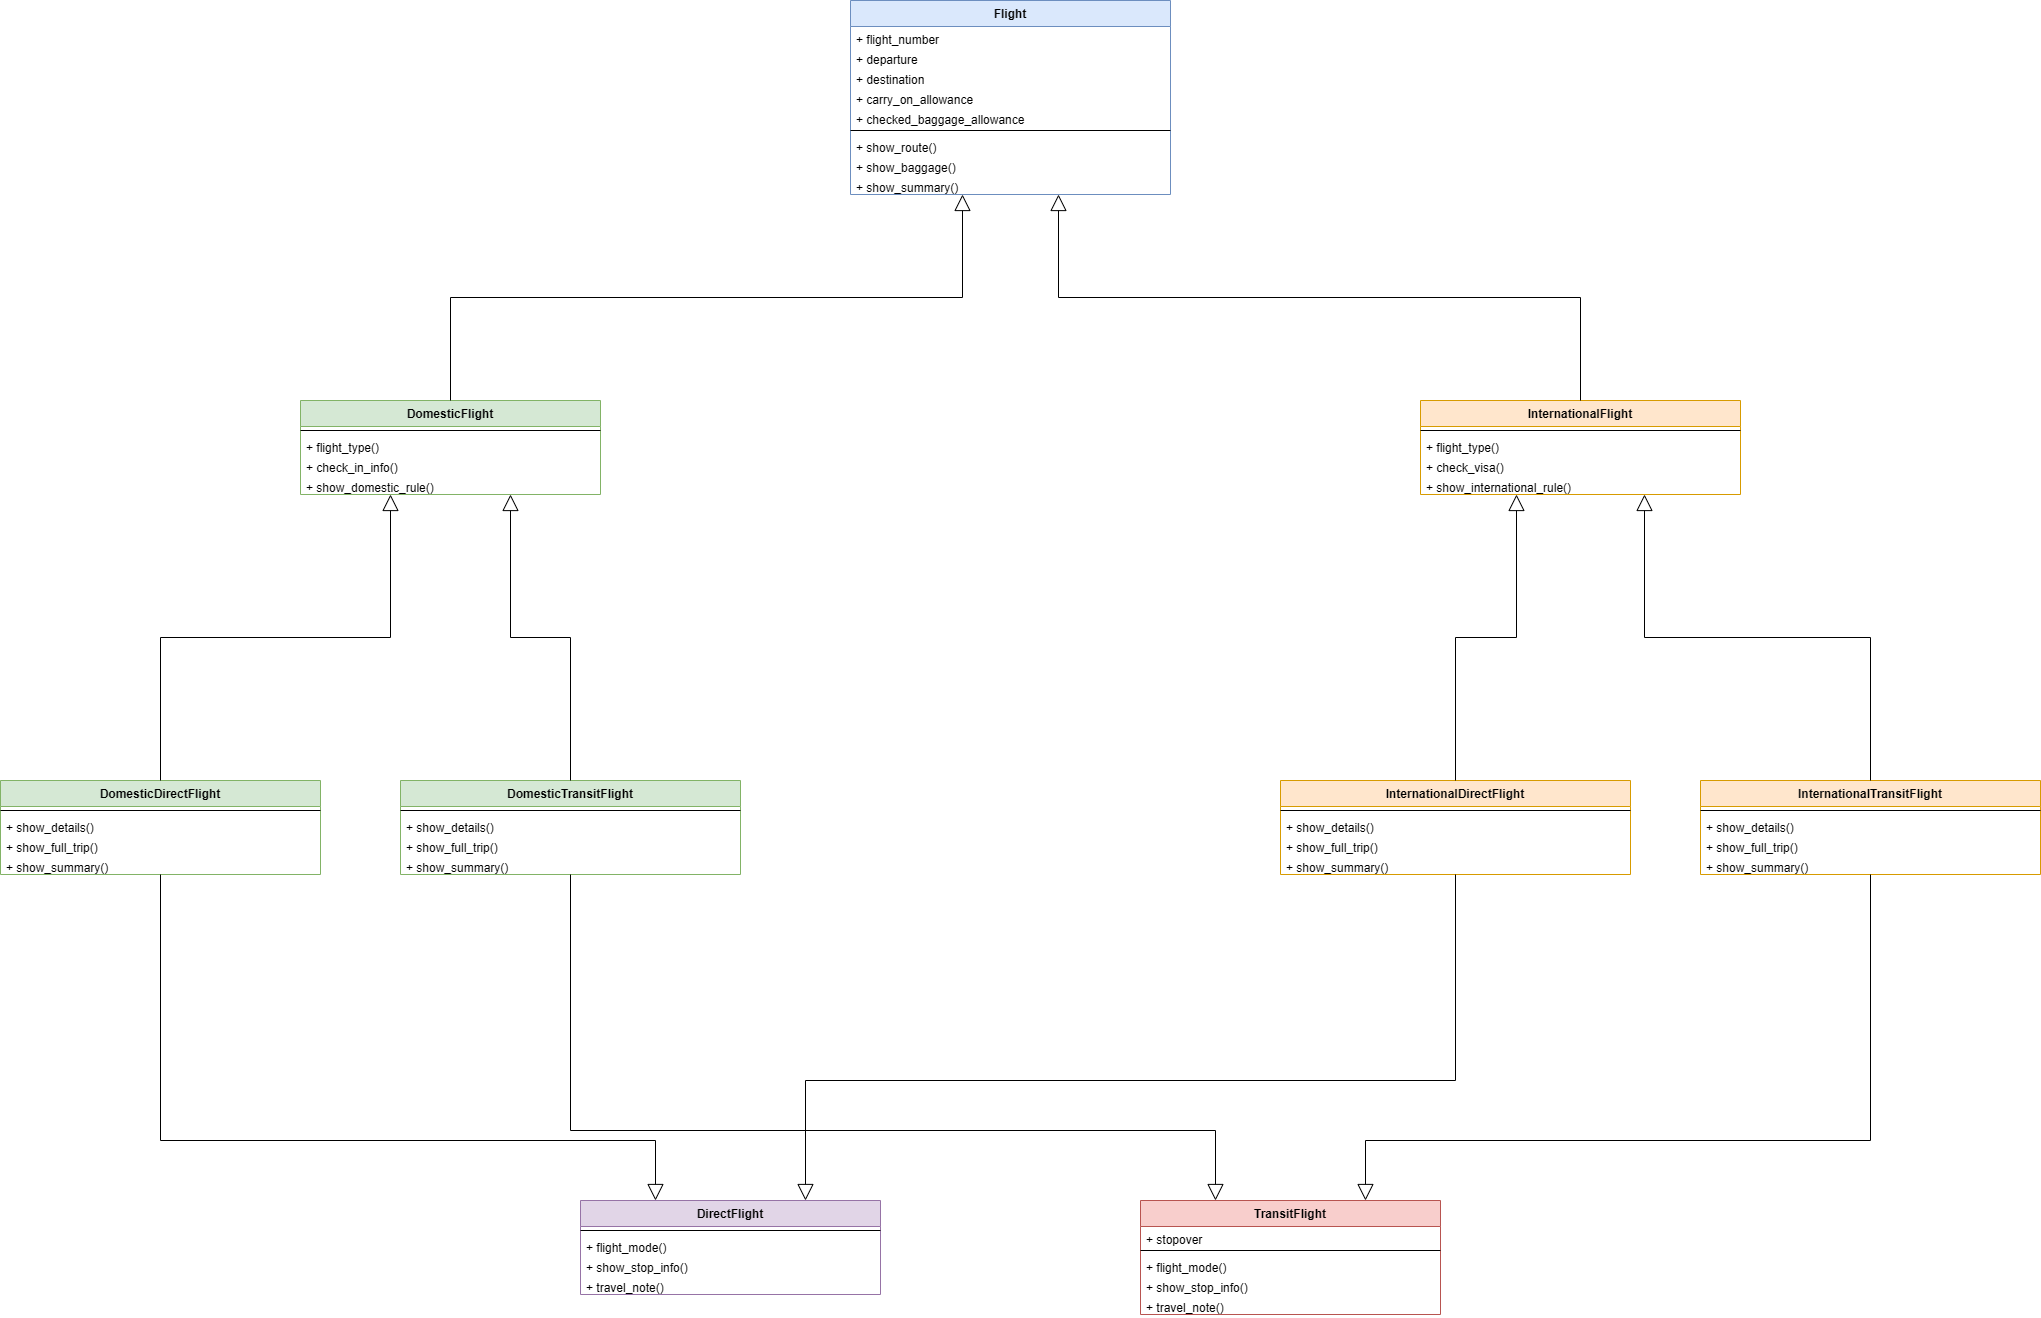

The diagram above was exported from draw.io. Its source (the exported page's mxGraphModel, read from the mxfile embedded in the PNG):
<mxGraphModel dx="2324" dy="1347" grid="1" gridSize="10" guides="1" tooltips="1" connect="1" arrows="1" fold="1" page="1" pageScale="1" pageWidth="2100" pageHeight="1500" math="0" shadow="0">
  <root>
    <mxCell id="0" />
    <mxCell id="1" parent="0" />
    <mxCell id="flight" parent="1" style="swimlane;fontStyle=1;align=center;verticalAlign=top;childLayout=stackLayout;horizontal=1;startSize=26;horizontalStack=0;resizeParent=1;resizeParentMax=0;resizeLast=0;collapsible=1;marginBottom=0;fillColor=#dae8fc;strokeColor=#6c8ebf;" value="Flight" vertex="1">
      <mxGeometry height="194" width="320" x="890" y="40" as="geometry" />
    </mxCell>
    <mxCell id="fl_1" parent="flight" style="text;strokeColor=none;fillColor=none;align=left;verticalAlign=top;spacingLeft=4;spacingRight=4;overflow=hidden;rotatable=0;points=[[0,0.5],[1,0.5]];portConstraint=eastwest;" value="+ flight_number" vertex="1">
      <mxGeometry height="20" width="320" y="26" as="geometry" />
    </mxCell>
    <mxCell id="fl_2" parent="flight" style="text;strokeColor=none;fillColor=none;align=left;verticalAlign=top;spacingLeft=4;spacingRight=4;overflow=hidden;rotatable=0;points=[[0,0.5],[1,0.5]];portConstraint=eastwest;" value="+ departure" vertex="1">
      <mxGeometry height="20" width="320" y="46" as="geometry" />
    </mxCell>
    <mxCell id="fl_3" parent="flight" style="text;strokeColor=none;fillColor=none;align=left;verticalAlign=top;spacingLeft=4;spacingRight=4;overflow=hidden;rotatable=0;points=[[0,0.5],[1,0.5]];portConstraint=eastwest;" value="+ destination" vertex="1">
      <mxGeometry height="20" width="320" y="66" as="geometry" />
    </mxCell>
    <mxCell id="fl_4" parent="flight" style="text;strokeColor=none;fillColor=none;align=left;verticalAlign=top;spacingLeft=4;spacingRight=4;overflow=hidden;rotatable=0;points=[[0,0.5],[1,0.5]];portConstraint=eastwest;" value="+ carry_on_allowance" vertex="1">
      <mxGeometry height="20" width="320" y="86" as="geometry" />
    </mxCell>
    <mxCell id="fl_5" parent="flight" style="text;strokeColor=none;fillColor=none;align=left;verticalAlign=top;spacingLeft=4;spacingRight=4;overflow=hidden;rotatable=0;points=[[0,0.5],[1,0.5]];portConstraint=eastwest;" value="+ checked_baggage_allowance" vertex="1">
      <mxGeometry height="20" width="320" y="106" as="geometry" />
    </mxCell>
    <mxCell id="fl_sep" parent="flight" style="line;strokeWidth=1;fillColor=none;align=left;verticalAlign=middle;spacingTop=-1;spacingLeft=3;spacingRight=3;rotatable=0;labelPosition=right;points=[];portConstraint=eastwest;" value="" vertex="1">
      <mxGeometry height="8" width="320" y="126" as="geometry" />
    </mxCell>
    <mxCell id="fl_m1" parent="flight" style="text;strokeColor=none;fillColor=none;align=left;verticalAlign=top;spacingLeft=4;spacingRight=4;overflow=hidden;rotatable=0;points=[[0,0.5],[1,0.5]];portConstraint=eastwest;" value="+ show_route()" vertex="1">
      <mxGeometry height="20" width="320" y="134" as="geometry" />
    </mxCell>
    <mxCell id="fl_m2" parent="flight" style="text;strokeColor=none;fillColor=none;align=left;verticalAlign=top;spacingLeft=4;spacingRight=4;overflow=hidden;rotatable=0;points=[[0,0.5],[1,0.5]];portConstraint=eastwest;" value="+ show_baggage()" vertex="1">
      <mxGeometry height="20" width="320" y="154" as="geometry" />
    </mxCell>
    <mxCell id="fl_m3" parent="flight" style="text;strokeColor=none;fillColor=none;align=left;verticalAlign=top;spacingLeft=4;spacingRight=4;overflow=hidden;rotatable=0;points=[[0,0.5],[1,0.5]];portConstraint=eastwest;" value="+ show_summary()" vertex="1">
      <mxGeometry height="20" width="320" y="174" as="geometry" />
    </mxCell>
    <mxCell id="dom" parent="1" style="swimlane;fontStyle=1;align=center;verticalAlign=top;childLayout=stackLayout;horizontal=1;startSize=26;horizontalStack=0;resizeParent=1;resizeParentMax=0;resizeLast=0;collapsible=1;marginBottom=0;fillColor=#d5e8d4;strokeColor=#82b366;" value="DomesticFlight" vertex="1">
      <mxGeometry height="94" width="300" x="340" y="440" as="geometry" />
    </mxCell>
    <mxCell id="dm_sep" parent="dom" style="line;strokeWidth=1;fillColor=none;align=left;verticalAlign=middle;spacingTop=-1;spacingLeft=3;spacingRight=3;rotatable=0;labelPosition=right;points=[];portConstraint=eastwest;" value="" vertex="1">
      <mxGeometry height="8" width="300" y="26" as="geometry" />
    </mxCell>
    <mxCell id="dm_m1" parent="dom" style="text;strokeColor=none;fillColor=none;align=left;verticalAlign=top;spacingLeft=4;spacingRight=4;overflow=hidden;rotatable=0;points=[[0,0.5],[1,0.5]];portConstraint=eastwest;" value="+ flight_type()" vertex="1">
      <mxGeometry height="20" width="300" y="34" as="geometry" />
    </mxCell>
    <mxCell id="dm_m2" parent="dom" style="text;strokeColor=none;fillColor=none;align=left;verticalAlign=top;spacingLeft=4;spacingRight=4;overflow=hidden;rotatable=0;points=[[0,0.5],[1,0.5]];portConstraint=eastwest;" value="+ check_in_info()" vertex="1">
      <mxGeometry height="20" width="300" y="54" as="geometry" />
    </mxCell>
    <mxCell id="dm_m3" parent="dom" style="text;strokeColor=none;fillColor=none;align=left;verticalAlign=top;spacingLeft=4;spacingRight=4;overflow=hidden;rotatable=0;points=[[0,0.5],[1,0.5]];portConstraint=eastwest;" value="+ show_domestic_rule()" vertex="1">
      <mxGeometry height="20" width="300" y="74" as="geometry" />
    </mxCell>
    <mxCell id="intl" parent="1" style="swimlane;fontStyle=1;align=center;verticalAlign=top;childLayout=stackLayout;horizontal=1;startSize=26;horizontalStack=0;resizeParent=1;resizeParentMax=0;resizeLast=0;collapsible=1;marginBottom=0;fillColor=#ffe6cc;strokeColor=#d79b00;" value="InternationalFlight" vertex="1">
      <mxGeometry height="94" width="320" x="1460" y="440" as="geometry" />
    </mxCell>
    <mxCell id="in_sep" parent="intl" style="line;strokeWidth=1;fillColor=none;align=left;verticalAlign=middle;spacingTop=-1;spacingLeft=3;spacingRight=3;rotatable=0;labelPosition=right;points=[];portConstraint=eastwest;" value="" vertex="1">
      <mxGeometry height="8" width="320" y="26" as="geometry" />
    </mxCell>
    <mxCell id="in_m1" parent="intl" style="text;strokeColor=none;fillColor=none;align=left;verticalAlign=top;spacingLeft=4;spacingRight=4;overflow=hidden;rotatable=0;points=[[0,0.5],[1,0.5]];portConstraint=eastwest;" value="+ flight_type()" vertex="1">
      <mxGeometry height="20" width="320" y="34" as="geometry" />
    </mxCell>
    <mxCell id="in_m2" parent="intl" style="text;strokeColor=none;fillColor=none;align=left;verticalAlign=top;spacingLeft=4;spacingRight=4;overflow=hidden;rotatable=0;points=[[0,0.5],[1,0.5]];portConstraint=eastwest;" value="+ check_visa()" vertex="1">
      <mxGeometry height="20" width="320" y="54" as="geometry" />
    </mxCell>
    <mxCell id="in_m3" parent="intl" style="text;strokeColor=none;fillColor=none;align=left;verticalAlign=top;spacingLeft=4;spacingRight=4;overflow=hidden;rotatable=0;points=[[0,0.5],[1,0.5]];portConstraint=eastwest;" value="+ show_international_rule()" vertex="1">
      <mxGeometry height="20" width="320" y="74" as="geometry" />
    </mxCell>
    <mxCell id="dd" parent="1" style="swimlane;fontStyle=1;align=center;verticalAlign=top;childLayout=stackLayout;horizontal=1;startSize=26;horizontalStack=0;resizeParent=1;resizeParentMax=0;resizeLast=0;collapsible=1;marginBottom=0;fillColor=#d5e8d4;strokeColor=#82b366;" value="DomesticDirectFlight" vertex="1">
      <mxGeometry height="94" width="320" x="40" y="820" as="geometry" />
    </mxCell>
    <mxCell id="dd_sep" parent="dd" style="line;strokeWidth=1;fillColor=none;align=left;verticalAlign=middle;spacingTop=-1;spacingLeft=3;spacingRight=3;rotatable=0;labelPosition=right;points=[];portConstraint=eastwest;" value="" vertex="1">
      <mxGeometry height="8" width="320" y="26" as="geometry" />
    </mxCell>
    <mxCell id="dd_m1" parent="dd" style="text;strokeColor=none;fillColor=none;align=left;verticalAlign=top;spacingLeft=4;spacingRight=4;overflow=hidden;rotatable=0;points=[[0,0.5],[1,0.5]];portConstraint=eastwest;" value="+ show_details()" vertex="1">
      <mxGeometry height="20" width="320" y="34" as="geometry" />
    </mxCell>
    <mxCell id="dd_m2" parent="dd" style="text;strokeColor=none;fillColor=none;align=left;verticalAlign=top;spacingLeft=4;spacingRight=4;overflow=hidden;rotatable=0;points=[[0,0.5],[1,0.5]];portConstraint=eastwest;" value="+ show_full_trip()" vertex="1">
      <mxGeometry height="20" width="320" y="54" as="geometry" />
    </mxCell>
    <mxCell id="dd_m3" parent="dd" style="text;strokeColor=none;fillColor=none;align=left;verticalAlign=top;spacingLeft=4;spacingRight=4;overflow=hidden;rotatable=0;points=[[0,0.5],[1,0.5]];portConstraint=eastwest;" value="+ show_summary()" vertex="1">
      <mxGeometry height="20" width="320" y="74" as="geometry" />
    </mxCell>
    <mxCell id="dt" parent="1" style="swimlane;fontStyle=1;align=center;verticalAlign=top;childLayout=stackLayout;horizontal=1;startSize=26;horizontalStack=0;resizeParent=1;resizeParentMax=0;resizeLast=0;collapsible=1;marginBottom=0;fillColor=#d5e8d4;strokeColor=#82b366;" value="DomesticTransitFlight" vertex="1">
      <mxGeometry height="94" width="340" x="440" y="820" as="geometry" />
    </mxCell>
    <mxCell id="dt_sep" parent="dt" style="line;strokeWidth=1;fillColor=none;align=left;verticalAlign=middle;spacingTop=-1;spacingLeft=3;spacingRight=3;rotatable=0;labelPosition=right;points=[];portConstraint=eastwest;" value="" vertex="1">
      <mxGeometry height="8" width="340" y="26" as="geometry" />
    </mxCell>
    <mxCell id="dt_m1" parent="dt" style="text;strokeColor=none;fillColor=none;align=left;verticalAlign=top;spacingLeft=4;spacingRight=4;overflow=hidden;rotatable=0;points=[[0,0.5],[1,0.5]];portConstraint=eastwest;" value="+ show_details()" vertex="1">
      <mxGeometry height="20" width="340" y="34" as="geometry" />
    </mxCell>
    <mxCell id="dt_m2" parent="dt" style="text;strokeColor=none;fillColor=none;align=left;verticalAlign=top;spacingLeft=4;spacingRight=4;overflow=hidden;rotatable=0;points=[[0,0.5],[1,0.5]];portConstraint=eastwest;" value="+ show_full_trip()" vertex="1">
      <mxGeometry height="20" width="340" y="54" as="geometry" />
    </mxCell>
    <mxCell id="dt_m3" parent="dt" style="text;strokeColor=none;fillColor=none;align=left;verticalAlign=top;spacingLeft=4;spacingRight=4;overflow=hidden;rotatable=0;points=[[0,0.5],[1,0.5]];portConstraint=eastwest;" value="+ show_summary()" vertex="1">
      <mxGeometry height="20" width="340" y="74" as="geometry" />
    </mxCell>
    <mxCell id="idf" parent="1" style="swimlane;fontStyle=1;align=center;verticalAlign=top;childLayout=stackLayout;horizontal=1;startSize=26;horizontalStack=0;resizeParent=1;resizeParentMax=0;resizeLast=0;collapsible=1;marginBottom=0;fillColor=#ffe6cc;strokeColor=#d79b00;" value="InternationalDirectFlight" vertex="1">
      <mxGeometry height="94" width="350" x="1320" y="820" as="geometry" />
    </mxCell>
    <mxCell id="idf_sep" parent="idf" style="line;strokeWidth=1;fillColor=none;align=left;verticalAlign=middle;spacingTop=-1;spacingLeft=3;spacingRight=3;rotatable=0;labelPosition=right;points=[];portConstraint=eastwest;" value="" vertex="1">
      <mxGeometry height="8" width="350" y="26" as="geometry" />
    </mxCell>
    <mxCell id="idf_m1" parent="idf" style="text;strokeColor=none;fillColor=none;align=left;verticalAlign=top;spacingLeft=4;spacingRight=4;overflow=hidden;rotatable=0;points=[[0,0.5],[1,0.5]];portConstraint=eastwest;" value="+ show_details()" vertex="1">
      <mxGeometry height="20" width="350" y="34" as="geometry" />
    </mxCell>
    <mxCell id="idf_m2" parent="idf" style="text;strokeColor=none;fillColor=none;align=left;verticalAlign=top;spacingLeft=4;spacingRight=4;overflow=hidden;rotatable=0;points=[[0,0.5],[1,0.5]];portConstraint=eastwest;" value="+ show_full_trip()" vertex="1">
      <mxGeometry height="20" width="350" y="54" as="geometry" />
    </mxCell>
    <mxCell id="idf_m3" parent="idf" style="text;strokeColor=none;fillColor=none;align=left;verticalAlign=top;spacingLeft=4;spacingRight=4;overflow=hidden;rotatable=0;points=[[0,0.5],[1,0.5]];portConstraint=eastwest;" value="+ show_summary()" vertex="1">
      <mxGeometry height="20" width="350" y="74" as="geometry" />
    </mxCell>
    <mxCell id="itf" parent="1" style="swimlane;fontStyle=1;align=center;verticalAlign=top;childLayout=stackLayout;horizontal=1;startSize=26;horizontalStack=0;resizeParent=1;resizeParentMax=0;resizeLast=0;collapsible=1;marginBottom=0;fillColor=#ffe6cc;strokeColor=#d79b00;" value="InternationalTransitFlight" vertex="1">
      <mxGeometry height="94" width="340" x="1740" y="820" as="geometry" />
    </mxCell>
    <mxCell id="itf_sep" parent="itf" style="line;strokeWidth=1;fillColor=none;align=left;verticalAlign=middle;spacingTop=-1;spacingLeft=3;spacingRight=3;rotatable=0;labelPosition=right;points=[];portConstraint=eastwest;" value="" vertex="1">
      <mxGeometry height="8" width="340" y="26" as="geometry" />
    </mxCell>
    <mxCell id="itf_m1" parent="itf" style="text;strokeColor=none;fillColor=none;align=left;verticalAlign=top;spacingLeft=4;spacingRight=4;overflow=hidden;rotatable=0;points=[[0,0.5],[1,0.5]];portConstraint=eastwest;" value="+ show_details()" vertex="1">
      <mxGeometry height="20" width="340" y="34" as="geometry" />
    </mxCell>
    <mxCell id="itf_m2" parent="itf" style="text;strokeColor=none;fillColor=none;align=left;verticalAlign=top;spacingLeft=4;spacingRight=4;overflow=hidden;rotatable=0;points=[[0,0.5],[1,0.5]];portConstraint=eastwest;" value="+ show_full_trip()" vertex="1">
      <mxGeometry height="20" width="340" y="54" as="geometry" />
    </mxCell>
    <mxCell id="itf_m3" parent="itf" style="text;strokeColor=none;fillColor=none;align=left;verticalAlign=top;spacingLeft=4;spacingRight=4;overflow=hidden;rotatable=0;points=[[0,0.5],[1,0.5]];portConstraint=eastwest;" value="+ show_summary()" vertex="1">
      <mxGeometry height="20" width="340" y="74" as="geometry" />
    </mxCell>
    <mxCell id="dir" parent="1" style="swimlane;fontStyle=1;align=center;verticalAlign=top;childLayout=stackLayout;horizontal=1;startSize=26;horizontalStack=0;resizeParent=1;resizeParentMax=0;resizeLast=0;collapsible=1;marginBottom=0;fillColor=#e1d5e7;strokeColor=#9673a6;" value="DirectFlight" vertex="1">
      <mxGeometry height="94" width="300" x="620" y="1240" as="geometry" />
    </mxCell>
    <mxCell id="dr_sep" parent="dir" style="line;strokeWidth=1;fillColor=none;align=left;verticalAlign=middle;spacingTop=-1;spacingLeft=3;spacingRight=3;rotatable=0;labelPosition=right;points=[];portConstraint=eastwest;" value="" vertex="1">
      <mxGeometry height="8" width="300" y="26" as="geometry" />
    </mxCell>
    <mxCell id="dr_m1" parent="dir" style="text;strokeColor=none;fillColor=none;align=left;verticalAlign=top;spacingLeft=4;spacingRight=4;overflow=hidden;rotatable=0;points=[[0,0.5],[1,0.5]];portConstraint=eastwest;" value="+ flight_mode()" vertex="1">
      <mxGeometry height="20" width="300" y="34" as="geometry" />
    </mxCell>
    <mxCell id="dr_m2" parent="dir" style="text;strokeColor=none;fillColor=none;align=left;verticalAlign=top;spacingLeft=4;spacingRight=4;overflow=hidden;rotatable=0;points=[[0,0.5],[1,0.5]];portConstraint=eastwest;" value="+ show_stop_info()" vertex="1">
      <mxGeometry height="20" width="300" y="54" as="geometry" />
    </mxCell>
    <mxCell id="dr_m3" parent="dir" style="text;strokeColor=none;fillColor=none;align=left;verticalAlign=top;spacingLeft=4;spacingRight=4;overflow=hidden;rotatable=0;points=[[0,0.5],[1,0.5]];portConstraint=eastwest;" value="+ travel_note()" vertex="1">
      <mxGeometry height="20" width="300" y="74" as="geometry" />
    </mxCell>
    <mxCell id="tra" parent="1" style="swimlane;fontStyle=1;align=center;verticalAlign=top;childLayout=stackLayout;horizontal=1;startSize=26;horizontalStack=0;resizeParent=1;resizeParentMax=0;resizeLast=0;collapsible=1;marginBottom=0;fillColor=#f8cecc;strokeColor=#b85450;" value="TransitFlight" vertex="1">
      <mxGeometry height="114" width="300" x="1180" y="1240" as="geometry" />
    </mxCell>
    <mxCell id="tr_a" parent="tra" style="text;strokeColor=none;fillColor=none;align=left;verticalAlign=top;spacingLeft=4;spacingRight=4;overflow=hidden;rotatable=0;points=[[0,0.5],[1,0.5]];portConstraint=eastwest;" value="+ stopover" vertex="1">
      <mxGeometry height="20" width="300" y="26" as="geometry" />
    </mxCell>
    <mxCell id="tr_sep" parent="tra" style="line;strokeWidth=1;fillColor=none;align=left;verticalAlign=middle;spacingTop=-1;spacingLeft=3;spacingRight=3;rotatable=0;labelPosition=right;points=[];portConstraint=eastwest;" value="" vertex="1">
      <mxGeometry height="8" width="300" y="46" as="geometry" />
    </mxCell>
    <mxCell id="tr_m1" parent="tra" style="text;strokeColor=none;fillColor=none;align=left;verticalAlign=top;spacingLeft=4;spacingRight=4;overflow=hidden;rotatable=0;points=[[0,0.5],[1,0.5]];portConstraint=eastwest;" value="+ flight_mode()" vertex="1">
      <mxGeometry height="20" width="300" y="54" as="geometry" />
    </mxCell>
    <mxCell id="tr_m2" parent="tra" style="text;strokeColor=none;fillColor=none;align=left;verticalAlign=top;spacingLeft=4;spacingRight=4;overflow=hidden;rotatable=0;points=[[0,0.5],[1,0.5]];portConstraint=eastwest;" value="+ show_stop_info()" vertex="1">
      <mxGeometry height="20" width="300" y="74" as="geometry" />
    </mxCell>
    <mxCell id="tr_m3" parent="tra" style="text;strokeColor=none;fillColor=none;align=left;verticalAlign=top;spacingLeft=4;spacingRight=4;overflow=hidden;rotatable=0;points=[[0,0.5],[1,0.5]];portConstraint=eastwest;" value="+ travel_note()" vertex="1">
      <mxGeometry height="20" width="300" y="94" as="geometry" />
    </mxCell>
    <mxCell id="e1" edge="1" parent="1" source="dom" style="endArrow=block;endFill=0;endSize=14;html=1;edgeStyle=orthogonalEdgeStyle;rounded=0;exitX=0.5;exitY=0;exitDx=0;exitDy=0;entryX=0.35;entryY=1;entryDx=0;entryDy=0;" target="flight">
      <mxGeometry relative="1" as="geometry" />
    </mxCell>
    <mxCell id="e2" edge="1" parent="1" source="intl" style="endArrow=block;endFill=0;endSize=14;html=1;edgeStyle=orthogonalEdgeStyle;rounded=0;exitX=0.5;exitY=0;exitDx=0;exitDy=0;entryX=0.65;entryY=1;entryDx=0;entryDy=0;" target="flight">
      <mxGeometry relative="1" as="geometry" />
    </mxCell>
    <mxCell id="e3" edge="1" parent="1" source="dd" style="endArrow=block;endFill=0;endSize=14;html=1;edgeStyle=orthogonalEdgeStyle;rounded=0;exitX=0.5;exitY=0;exitDx=0;exitDy=0;entryX=0.3;entryY=1;entryDx=0;entryDy=0;" target="dom">
      <mxGeometry relative="1" as="geometry" />
    </mxCell>
    <mxCell id="e5" edge="1" parent="1" source="dt" style="endArrow=block;endFill=0;endSize=14;html=1;edgeStyle=orthogonalEdgeStyle;rounded=0;exitX=0.5;exitY=0;exitDx=0;exitDy=0;entryX=0.7;entryY=1;entryDx=0;entryDy=0;" target="dom">
      <mxGeometry relative="1" as="geometry" />
    </mxCell>
    <mxCell id="e7" edge="1" parent="1" source="idf" style="endArrow=block;endFill=0;endSize=14;html=1;edgeStyle=orthogonalEdgeStyle;rounded=0;exitX=0.5;exitY=0;exitDx=0;exitDy=0;entryX=0.3;entryY=1;entryDx=0;entryDy=0;" target="intl">
      <mxGeometry relative="1" as="geometry" />
    </mxCell>
    <mxCell id="e9" edge="1" parent="1" source="itf" style="endArrow=block;endFill=0;endSize=14;html=1;edgeStyle=orthogonalEdgeStyle;rounded=0;exitX=0.5;exitY=0;exitDx=0;exitDy=0;entryX=0.7;entryY=1;entryDx=0;entryDy=0;" target="intl">
      <mxGeometry relative="1" as="geometry" />
    </mxCell>
    <mxCell id="e4" edge="1" parent="1" source="dd" style="endArrow=block;endFill=0;endSize=14;html=1;edgeStyle=orthogonalEdgeStyle;rounded=0;exitX=0.5;exitY=1;exitDx=0;exitDy=0;entryX=0.25;entryY=0;entryDx=0;entryDy=0;" target="dir">
      <mxGeometry relative="1" as="geometry">
        <Array as="points">
          <mxPoint x="200" y="1180" />
          <mxPoint x="695" y="1180" />
        </Array>
      </mxGeometry>
    </mxCell>
    <mxCell id="e8" edge="1" parent="1" source="idf" style="endArrow=block;endFill=0;endSize=14;html=1;edgeStyle=orthogonalEdgeStyle;rounded=0;exitX=0.5;exitY=1;exitDx=0;exitDy=0;entryX=0.75;entryY=0;entryDx=0;entryDy=0;" target="dir">
      <mxGeometry relative="1" as="geometry">
        <Array as="points">
          <mxPoint x="1495" y="1120" />
          <mxPoint x="845" y="1120" />
        </Array>
      </mxGeometry>
    </mxCell>
    <mxCell id="e6" edge="1" parent="1" source="dt" style="endArrow=block;endFill=0;endSize=14;html=1;edgeStyle=orthogonalEdgeStyle;rounded=0;exitX=0.5;exitY=1;exitDx=0;exitDy=0;entryX=0.25;entryY=0;entryDx=0;entryDy=0;" target="tra">
      <mxGeometry relative="1" as="geometry">
        <Array as="points">
          <mxPoint x="610" y="1170" />
          <mxPoint x="1255" y="1170" />
        </Array>
      </mxGeometry>
    </mxCell>
    <mxCell id="e10" edge="1" parent="1" source="itf" style="endArrow=block;endFill=0;endSize=14;html=1;edgeStyle=orthogonalEdgeStyle;rounded=0;exitX=0.5;exitY=1;exitDx=0;exitDy=0;entryX=0.75;entryY=0;entryDx=0;entryDy=0;" target="tra">
      <mxGeometry relative="1" as="geometry">
        <Array as="points">
          <mxPoint x="1910" y="1180" />
          <mxPoint x="1405" y="1180" />
        </Array>
      </mxGeometry>
    </mxCell>
  </root>
</mxGraphModel>